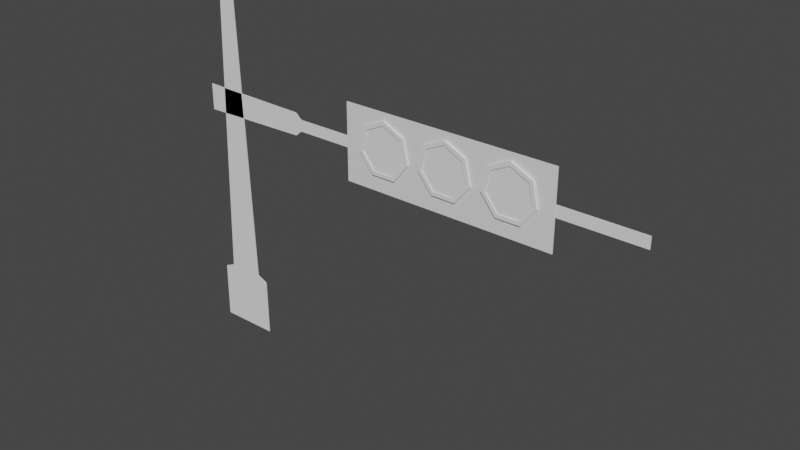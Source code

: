 # Source: LampuMerah_1.blend  (saved by Blender 3.5.10; exported with 4.5.12 LTS)
import bpy
from mathutils import Matrix  # noqa: F401  (used for matrix-valued properties, if any)

bpy.ops.wm.read_factory_settings(use_empty=True)
scene = bpy.context.scene
scene.name = 'Scene'

# ---- collections
col_collection = bpy.data.collections.new('Collection'); scene.collection.children.link(col_collection)

# ---- materials (node trees are filled in below, after node groups)
mat_dasar = bpy.data.materials.new('Dasar')
mat_dasar.use_transparent_shadow = False

# ---- material node trees
mat_dasar.use_nodes = True; mat_dasar.node_tree.nodes.clear()
_N = mat_dasar.node_tree.nodes; _L = mat_dasar.node_tree.links
n0 = _N.new('ShaderNodeBsdfPrincipled'); n0.name = 'Principled BSDF'; n0.location = (10, 300)
n0.distribution = 'GGX'
n0.subsurface_method = 'RANDOM_WALK_SKIN'
n0.inputs[3].default_value = 1.45
n0.inputs[27].default_value = (0.0, 0.0, 0.0, 1.0)
n0.inputs[28].default_value = 1.0
n1 = _N.new('ShaderNodeOutputMaterial'); n1.name = 'Material Output'; n1.location = (300, 300)
_L.new(n0.outputs[0], n1.inputs[0])
n1.is_active_output = True

# ---- world
world_world = bpy.data.worlds.new('World'); scene.world = world_world
world_world.use_nodes = True; world_world.node_tree.nodes.clear()
_N = world_world.node_tree.nodes; _L = world_world.node_tree.links
n0 = _N.new('ShaderNodeOutputWorld'); n0.name = 'World Output'; n0.location = (300, 300)
n1 = _N.new('ShaderNodeBackground'); n1.name = 'Background'; n1.location = (10, 300)
n1.inputs[0].default_value = (0.05088, 0.05088, 0.05088, 1.0)
_L.new(n1.outputs[0], n0.inputs[0])
n0.is_active_output = True
world_world.color = (0.05088, 0.05088, 0.05088)
world_world.use_sun_shadow = False
world_world.sun_shadow_jitter_overblur = 0.0

# ---- meshes
me_cube_003 = bpy.data.meshes.new('Cube.003')
me_cube_003.from_pydata([(-0.2508, 0.5104, -1.455), (-0.2508, -0.5104, -1.455), (-0.2508, 0.5104, 1.455), (-0.2508, -0.5104, 1.455)], [], [(1, 3, 2, 0)])
_uv = me_cube_003.uv_layers.new(name='UVMap')
_uv.uv.foreach_set('vector', [0.375, 0.0, 0.375, 0.0, 0.375, 0.25, 0.375, 0.25])
me_cube_003.materials.append(mat_dasar)
me_cube_003.update()
me_cylinder_002 = bpy.data.meshes.new('Cylinder.002')
me_cylinder_002.from_pydata([(-1.222e-09, 0.377, 0.08582), (-1.222e-09, 0.3197, 0.1197), (0.2947, 0.235, 0.08582), (0.2499, 0.1993, 0.1197), (0.3675, -0.08388, 0.08582), (0.3116, -0.07113, 0.1197), (0.1636, -0.3396, 0.08582), (0.1387, -0.288, 0.1197), (-0.1636, -0.3396, 0.08582), (-0.1387, -0.288, 0.1197), (-0.3675, -0.08388, 0.08582), (-0.3116, -0.07113, 0.1197), (-0.2947, 0.235, 0.08582), (-0.2499, 0.1993, 0.1197), (0.2947, 0.235, 0.1197), (-1.222e-09, 0.377, 0.1197), (0.3675, -0.08388, 0.1197), (0.1636, -0.3396, 0.1197), (-0.1636, -0.3396, 0.1197), (-0.3675, -0.08388, 0.1197), (-0.2947, 0.235, 0.1197), (0.2499, 0.1993, 0.1063), (-1.222e-09, 0.3197, 0.1063), (0.3116, -0.07113, 0.1063), (0.1387, -0.288, 0.1063), (-0.1387, -0.288, 0.1063), (-0.3116, -0.07113, 0.1063), (-0.2499, 0.1993, 0.1063)], [], [(0, 15, 14, 2), (2, 14, 16, 4), (4, 16, 17, 6), (6, 17, 18, 8), (8, 18, 19, 10), (1, 13, 27, 22), (10, 19, 20, 12), (12, 20, 15, 0), (0, 2, 4, 6, 8, 10, 12), (1, 3, 14, 15), (3, 5, 16, 14), (5, 7, 17, 16), (7, 9, 18, 17), (9, 11, 19, 18), (11, 13, 20, 19), (13, 1, 15, 20), (21, 22, 27, 26, 25, 24, 23), (11, 9, 25, 26), (7, 5, 23, 24), (3, 1, 22, 21), (13, 11, 26, 27), (9, 7, 24, 25), (5, 3, 21, 23)])
_uv = me_cylinder_002.uv_layers.new(name='UVMap')
_uv.uv.foreach_set('vector', [1.0, 0.5, 1.0, 1.0, 0.8571, 1.0, 0.8571, 0.5, 0.8571, 0.5, 0.8571, 1.0, 0.7143, 1.0, 0.7143, 0.5, 0.7143, 0.5, 0.7143, 1.0, 0.5714, 1.0, 0.5714, 0.5, 0.5714, 0.5, 0.5714, 1.0, 0.4286, 1.0, 0.4286, 0.5, 0.4286, 0.5, 0.4286, 1.0, 0.2857, 1.0, 0.2857, 0.5, 0.25, 0.4535, 0.09089, 0.3769, 0.09089, 0.3769, 0.25, 0.4535, 0.2857, 0.5, 0.2857, 1.0, 0.1429, 1.0, 0.1429, 0.5, 0.1429, 0.5, 0.1429, 1.0, 2.98e-08, 1.0, 2.98e-08, 0.5, 0.75, 0.49, 0.9376, 0.3996, 0.984, 0.1966, 0.8541, 0.03377, 0.6459, 0.03377, 0.516, 0.1966, 0.5624, 0.3996, 0.25, 0.4535, 0.4091, 0.3769, 0.4376, 0.3996, 0.25, 0.49, 0.4091, 0.3769, 0.4484, 0.2047, 0.484, 0.1966, 0.4376, 0.3996, 0.4484, 0.2047, 0.3383, 0.06664, 0.3541, 0.03377, 0.484, 0.1966, 0.3383, 0.06664, 0.1617, 0.06664, 0.1459, 0.03377, 0.3541, 0.03377, 0.1617, 0.06664, 0.05159, 0.2047, 0.01602, 0.1966, 0.1459, 0.03377, 0.05159, 0.2047, 0.09089, 0.3769, 0.06236, 0.3996, 0.01602, 0.1966, 0.09089, 0.3769, 0.25, 0.4535, 0.25, 0.49, 0.06236, 0.3996, 0.4091, 0.3769, 0.25, 0.4535, 0.09089, 0.3769, 0.05159, 0.2047, 0.1617, 0.06664, 0.3383, 0.06664, 0.4484, 0.2047, 0.05159, 0.2047, 0.1617, 0.06664, 0.1617, 0.06664, 0.05159, 0.2047, 0.3383, 0.06664, 0.4484, 0.2047, 0.4484, 0.2047, 0.3383, 0.06664, 0.4091, 0.3769, 0.25, 0.4535, 0.25, 0.4535, 0.4091, 0.3769, 0.09089, 0.3769, 0.05159, 0.2047, 0.05159, 0.2047, 0.09089, 0.3769, 0.1617, 0.06664, 0.3383, 0.06664, 0.3383, 0.06664, 0.1617, 0.06664, 0.4484, 0.2047, 0.4091, 0.3769, 0.4091, 0.3769, 0.4484, 0.2047])
me_cylinder_002.update()
me_plane = bpy.data.meshes.new('Plane')
me_plane.from_pydata([(-0.4023, 0.0, -0.21), (0.4023, 0.0, -0.21), (-0.3949, 0.0, 0.5675), (0.3949, 0.0, 0.5675), (-0.2456, 0.0, 0.6349), (0.2456, 0.0, 0.6349), (-0.109, 0.0, 4.723), (0.109, 0.0, 4.723)], [], [(0, 1, 3, 2), (2, 3, 5, 4), (4, 5, 7, 6)])
_uv = me_plane.uv_layers.new(name='UVMap')
_uv.uv.foreach_set('vector', [0.0, 0.0, 1.0, 0.0, 1.0, 1.0, 0.0, 1.0, 0.0, 1.0, 1.0, 1.0, 1.0, 1.0, 0.0, 1.0, 0.0, 1.0, 1.0, 1.0, 1.0, 1.0, 0.0, 1.0])
me_plane.update()
me_plane_001 = bpy.data.meshes.new('Plane.001')
me_plane_001.from_pydata([(-0.3977, 0.0, -0.1779), (1.119, 0.0, -0.151), (-0.3977, 0.0, 0.1779), (1.119, 0.0, 0.151), (1.205, 0.0, -0.07594), (1.205, 0.0, 0.07594), (5.994, 0.0, -0.07594), (5.994, 0.0, 0.07594)], [], [(0, 1, 3, 2), (3, 1, 4, 5), (5, 4, 6, 7)])
_uv = me_plane_001.uv_layers.new(name='UVMap')
_uv.uv.foreach_set('vector', [0.0, 0.0, 1.0, 0.0, 1.0, 1.0, 0.0, 1.0, 1.0, 1.0, 1.0, 0.0, 1.0, 0.0, 1.0, 1.0, 1.0, 1.0, 1.0, 0.0, 1.0, 0.0, 1.0, 1.0])
me_plane_001.update()

# ---- objects
ob_cube_002 = bpy.data.objects.new('Cube.002', me_cube_003)
ob_cylinder_002 = bpy.data.objects.new('Cylinder.002', me_cylinder_002)
ob_plane = bpy.data.objects.new('Plane', me_plane)
ob_plane_001 = bpy.data.objects.new('Plane.001', me_plane_001)

# ---- transforms, parenting, visibility, modifiers, constraints
ob_cube_002.location = (3.434, 0.2489, 3.098)
ob_cube_002.rotation_euler = (1.571, 0.0, 1.571)
_m = ob_cube_002.modifiers.new('Solidify', 'SOLIDIFY')
ob_cylinder_002.location = (2.552, 0.08985, 3.137)
ob_cylinder_002.rotation_euler = (1.571, 0.0, 0.0)
_m = ob_cylinder_002.modifiers.new('Array', 'ARRAY')
_m.count = 3
_m.relative_offset_displace = (1.2, 0.0, 0.0)
ob_plane.location = (0.0, 0.0, 0.0)
_m = ob_plane.modifiers.new('Solidify', 'SOLIDIFY')
ob_plane_001.location = (0.0, 0.0, 3.1)
_m = ob_plane_001.modifiers.new('Solidify', 'SOLIDIFY')

# ---- collection membership
col_collection.objects.link(ob_cube_002)
col_collection.objects.link(ob_cylinder_002)
col_collection.objects.link(ob_plane)
col_collection.objects.link(ob_plane_001)

# ---- scene / render settings (as saved in the file)
scene.frame_start = 1; scene.frame_end = 250; scene.frame_set(1)
scene.render.engine = 'BLENDER_EEVEE_NEXT'
scene.cycles.sampling_pattern = 'TABULATED_SOBOL'
scene.view_settings.view_transform = 'Filmic'
bpy.context.view_layer.update()

# ---- added for rendering (the .blend has no active camera and no usable light): camera, sun
cam_auto = bpy.data.cameras.new('AutoCamera')
cam_auto.lens = 50.0
cam_auto.sensor_width = 36.0
cam_auto.clip_end = 1000.0
ob_auto_camera = bpy.data.objects.new('AutoCamera', cam_auto)
scene.collection.objects.link(ob_auto_camera)
ob_auto_camera.location = (10.2698, -8.97855, 8.23556)
ob_auto_camera.rotation_euler = (1.09748, -7.21219e-08, 0.694738)
scene.camera = ob_auto_camera
light_auto_sun = bpy.data.lights.new('AutoSun', 'SUN')
light_auto_sun.energy = 3.0
light_auto_sun.angle = 0.0523599
ob_auto_sun = bpy.data.objects.new('AutoSun', light_auto_sun)
scene.collection.objects.link(ob_auto_sun)
ob_auto_sun.rotation_euler = (0.872665, 0.174533, 0.523599)
bpy.context.view_layer.update()
